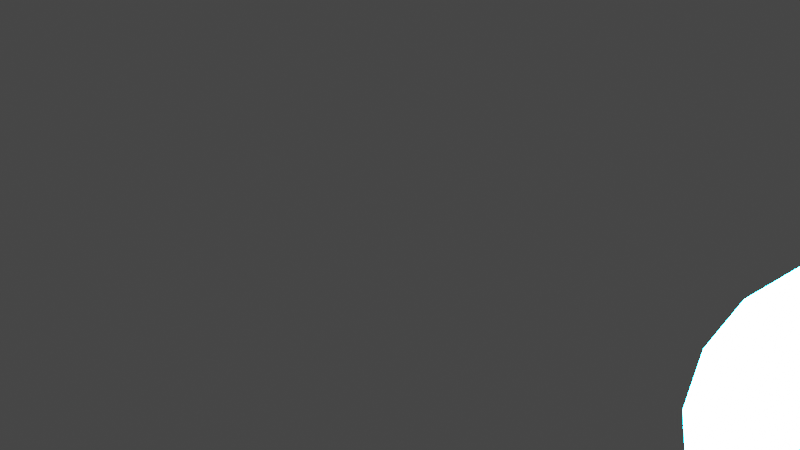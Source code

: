 # Source: learning.blend  (saved by Blender 2.93.21; exported with 4.5.12 LTS)
import bpy
from mathutils import Matrix  # noqa: F401  (used for matrix-valued properties, if any)

bpy.ops.wm.read_factory_settings(use_empty=True)
scene = bpy.context.scene
scene.name = 'Scene'

# ---- collections
col_collection = bpy.data.collections.new('Collection'); scene.collection.children.link(col_collection)

# ---- materials (node trees are filled in below, after node groups)
mat_my_material_011 = bpy.data.materials.new('My Material.011')
mat_my_material_011.use_transparent_shadow = False

# ---- material node trees
mat_my_material_011.use_nodes = True; mat_my_material_011.node_tree.nodes.clear()
_N = mat_my_material_011.node_tree.nodes; _L = mat_my_material_011.node_tree.links
n0 = _N.new('ShaderNodeBsdfPrincipled'); n0.name = 'Principled BSDF'; n0.location = (10, 300)
n0.distribution = 'GGX'
n0.subsurface_method = 'BURLEY'
n0.inputs[3].default_value = 1.45
n0.inputs[27].default_value = (0.0, 0.0, 0.0, 1.0)
n0.inputs[28].default_value = 1.0
n1 = _N.new('ShaderNodeOutputMaterial'); n1.name = 'Material Output'; n1.location = (300, 300)
n2 = _N.new('ShaderNodeEmission'); n2.name = 'Emission'; n2.location = (0, 0)
n2.inputs[0].default_value = (0.0, 0.3, 1.0, 1.0)
n2.inputs[1].default_value = 500.0
_L.new(n2.outputs[0], n1.inputs[0])
n1.is_active_output = True

# ---- world
world_world = bpy.data.worlds.new('World'); scene.world = world_world
world_world.use_nodes = True; world_world.node_tree.nodes.clear()
_N = world_world.node_tree.nodes; _L = world_world.node_tree.links
n0 = _N.new('ShaderNodeOutputWorld'); n0.name = 'World Output'; n0.location = (300, 300)
n1 = _N.new('ShaderNodeBackground'); n1.name = 'Background'; n1.location = (10, 300)
n1.inputs[0].default_value = (0.05088, 0.05088, 0.05088, 1.0)
_L.new(n1.outputs[0], n0.inputs[0])
n0.is_active_output = True
world_world.color = (0.05088, 0.05088, 0.05088)
world_world.use_sun_shadow = False
world_world.sun_shadow_jitter_overblur = 0.0

# ---- cameras
cam_camera = bpy.data.cameras.new('Camera')
cam_camera.clip_end = 100.0
cam_camera.ortho_scale = 7.314

# ---- lights
light_light = bpy.data.lights.new('Light', 'POINT')
light_light.transmission_factor = 0.0
light_light.energy = 1000.0
light_light.shadow_soft_size = 0.1
light_light.shadow_maximum_resolution = 0.006
light_light.use_absolute_resolution = True

# ---- meshes
me_cube = bpy.data.meshes.new('Cube')
me_cube.from_pydata([(-1.0, -1.0, -1.0), (-1.0, -1.0, 1.0), (-1.0, 1.0, -1.0), (-1.0, 1.0, 1.0), (1.0, -1.0, -1.0), (1.0, -1.0, 1.0), (1.0, 1.0, -1.0), (1.0, 1.0, 1.0)], [], [(0, 1, 3, 2), (2, 3, 7, 6), (6, 7, 5, 4), (4, 5, 1, 0), (2, 6, 4, 0), (7, 3, 1, 5)])
me_cube.polygons.foreach_set('use_smooth', [True] * 6)
_uv = me_cube.uv_layers.new(name='UVMap')
_uv.uv.foreach_set('vector', [0.375, 0.0, 0.625, 0.0, 0.625, 0.25, 0.375, 0.25, 0.375, 0.25, 0.625, 0.25, 0.625, 0.5, 0.375, 0.5, 0.375, 0.5, 0.625, 0.5, 0.625, 0.75, 0.375, 0.75, 0.375, 0.75, 0.625, 0.75, 0.625, 1.0, 0.375, 1.0, 0.125, 0.5, 0.375, 0.5, 0.375, 0.75, 0.125, 0.75, 0.625, 0.5, 0.875, 0.5, 0.875, 0.75, 0.625, 0.75])
me_cube.materials.append(mat_my_material_011)
me_cube.use_remesh_fix_poles = True
me_cube.use_remesh_preserve_attributes = False
me_cube.update()

# ---- objects
ob_light = bpy.data.objects.new('Light', light_light)
ob_camera = bpy.data.objects.new('Camera', cam_camera)
ob_cube = bpy.data.objects.new('Cube', me_cube)

# ---- transforms, parenting, visibility, modifiers, constraints
ob_light.location = (4.076, 1.005, 5.904)
ob_light.rotation_euler = (0.6503, 0.05522, 1.866)
ob_light.lock_rotations_4d = False
ob_light.empty_display_type = 'ARROWS'
ob_light.color = (0.0, 0.0, 0.0, 0.0)
ob_light.lineart.crease_threshold = 0.0
ob_camera.location = (7.359, -6.926, 4.958)
ob_camera.rotation_euler = (1.109, 0.0, 0.8149)
ob_camera.lock_rotations_4d = False
ob_camera.empty_display_type = 'ARROWS'
ob_camera.color = (0.0, 0.0, 0.0, 0.0)
ob_camera.display_type = 'WIRE'
ob_camera.lineart.crease_threshold = 0.0
ob_cube.location = (5.0, 0.0, 0.0)
ob_cube.rotation_euler = (0.7854, 0.0, 0.0)
_m = ob_cube.modifiers.new('New Modifiers', 'SUBSURF')
_m.levels = 3
_m = ob_cube.modifiers.new('My Displacement', 'DISPLACE')

# ---- collection membership
col_collection.objects.link(ob_light)
col_collection.objects.link(ob_camera)
col_collection.objects.link(ob_cube)

# ---- scene / render settings (as saved in the file)
scene.camera = ob_camera
scene.frame_start = 1; scene.frame_end = 250; scene.frame_set(3)
scene.render.engine = 'BLENDER_EEVEE_NEXT'
scene.cycles.use_denoising = False
scene.cycles.samples = 128
scene.cycles.sampling_pattern = 'TABULATED_SOBOL'
scene.cycles.use_adaptive_sampling = False
scene.cycles.use_light_tree = False
scene.view_settings.view_transform = 'Filmic'
bpy.context.view_layer.update()
